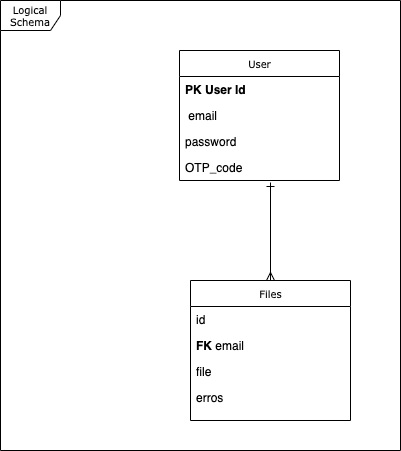

The diagram above was exported from draw.io. Its source (the exported page's mxGraphModel, read from the mxfile embedded in the PNG):
<mxGraphModel dx="954" dy="504" grid="1" gridSize="10" guides="1" tooltips="1" connect="1" arrows="1" fold="1" page="1" pageScale="1" pageWidth="850" pageHeight="1100" background="none" math="0" shadow="0">
  <root>
    <mxCell id="0" />
    <mxCell id="1" parent="0" />
    <mxCell id="17acba5748e5396b-1" value="Logical Schema" style="shape=umlFrame;whiteSpace=wrap;html=1;rounded=0;shadow=0;comic=0;labelBackgroundColor=none;strokeWidth=1;fontFamily=Verdana;fontSize=10;align=center;" parent="1" vertex="1">
      <mxGeometry x="20" y="20" width="400" height="450" as="geometry" />
    </mxCell>
    <mxCell id="17acba5748e5396b-20" value="User" style="swimlane;html=1;fontStyle=0;childLayout=stackLayout;horizontal=1;startSize=26;fillColor=none;horizontalStack=0;resizeParent=1;resizeLast=0;collapsible=1;marginBottom=0;swimlaneFillColor=#ffffff;rounded=0;shadow=0;comic=0;labelBackgroundColor=none;strokeWidth=1;fontFamily=Verdana;fontSize=10;align=center;" parent="1" vertex="1">
      <mxGeometry x="199" y="70" width="160" height="130" as="geometry" />
    </mxCell>
    <mxCell id="17acba5748e5396b-21" value="&lt;b&gt;PK User Id&amp;nbsp;&lt;/b&gt;" style="text;html=1;strokeColor=none;fillColor=none;align=left;verticalAlign=top;spacingLeft=4;spacingRight=4;whiteSpace=wrap;overflow=hidden;rotatable=0;points=[[0,0.5],[1,0.5]];portConstraint=eastwest;" parent="17acba5748e5396b-20" vertex="1">
      <mxGeometry y="26" width="160" height="26" as="geometry" />
    </mxCell>
    <mxCell id="17acba5748e5396b-24" value="&amp;nbsp;email" style="text;html=1;strokeColor=none;fillColor=none;align=left;verticalAlign=top;spacingLeft=4;spacingRight=4;whiteSpace=wrap;overflow=hidden;rotatable=0;points=[[0,0.5],[1,0.5]];portConstraint=eastwest;" parent="17acba5748e5396b-20" vertex="1">
      <mxGeometry y="52" width="160" height="26" as="geometry" />
    </mxCell>
    <mxCell id="17acba5748e5396b-26" value="password" style="text;html=1;strokeColor=none;fillColor=none;align=left;verticalAlign=top;spacingLeft=4;spacingRight=4;whiteSpace=wrap;overflow=hidden;rotatable=0;points=[[0,0.5],[1,0.5]];portConstraint=eastwest;" parent="17acba5748e5396b-20" vertex="1">
      <mxGeometry y="78" width="160" height="26" as="geometry" />
    </mxCell>
    <mxCell id="slTBO5cDr8nGCqKzbLfg-6" value="OTP_code" style="text;html=1;strokeColor=none;fillColor=none;align=left;verticalAlign=top;spacingLeft=4;spacingRight=4;whiteSpace=wrap;overflow=hidden;rotatable=0;points=[[0,0.5],[1,0.5]];portConstraint=eastwest;" vertex="1" parent="17acba5748e5396b-20">
      <mxGeometry y="104" width="160" height="26" as="geometry" />
    </mxCell>
    <mxCell id="17acba5748e5396b-30" value="Files" style="swimlane;html=1;fontStyle=0;childLayout=stackLayout;horizontal=1;startSize=26;fillColor=none;horizontalStack=0;resizeParent=1;resizeLast=0;collapsible=1;marginBottom=0;swimlaneFillColor=#ffffff;rounded=0;shadow=0;comic=0;labelBackgroundColor=none;strokeWidth=1;fontFamily=Verdana;fontSize=10;align=center;" parent="1" vertex="1">
      <mxGeometry x="210" y="300" width="160" height="140" as="geometry" />
    </mxCell>
    <mxCell id="17acba5748e5396b-31" value="id" style="text;html=1;strokeColor=none;fillColor=none;align=left;verticalAlign=top;spacingLeft=4;spacingRight=4;whiteSpace=wrap;overflow=hidden;rotatable=0;points=[[0,0.5],[1,0.5]];portConstraint=eastwest;" parent="17acba5748e5396b-30" vertex="1">
      <mxGeometry y="26" width="160" height="26" as="geometry" />
    </mxCell>
    <mxCell id="17acba5748e5396b-32" value="&lt;b&gt;FK&amp;nbsp;&lt;/b&gt;email" style="text;html=1;strokeColor=none;fillColor=none;align=left;verticalAlign=top;spacingLeft=4;spacingRight=4;whiteSpace=wrap;overflow=hidden;rotatable=0;points=[[0,0.5],[1,0.5]];portConstraint=eastwest;" parent="17acba5748e5396b-30" vertex="1">
      <mxGeometry y="52" width="160" height="26" as="geometry" />
    </mxCell>
    <mxCell id="17acba5748e5396b-33" value="file" style="text;html=1;strokeColor=none;fillColor=none;align=left;verticalAlign=top;spacingLeft=4;spacingRight=4;whiteSpace=wrap;overflow=hidden;rotatable=0;points=[[0,0.5],[1,0.5]];portConstraint=eastwest;" parent="17acba5748e5396b-30" vertex="1">
      <mxGeometry y="78" width="160" height="26" as="geometry" />
    </mxCell>
    <mxCell id="slTBO5cDr8nGCqKzbLfg-5" value="erros" style="text;html=1;strokeColor=none;fillColor=none;align=left;verticalAlign=top;spacingLeft=4;spacingRight=4;whiteSpace=wrap;overflow=hidden;rotatable=0;points=[[0,0.5],[1,0.5]];portConstraint=eastwest;" vertex="1" parent="17acba5748e5396b-30">
      <mxGeometry y="104" width="160" height="26" as="geometry" />
    </mxCell>
    <mxCell id="slTBO5cDr8nGCqKzbLfg-7" value="" style="endArrow=ERmany;html=1;rounded=0;endFill=0;edgeStyle=orthogonalEdgeStyle;entryX=0.5;entryY=0;entryDx=0;entryDy=0;startArrow=ERone;startFill=0;" edge="1" parent="1" target="17acba5748e5396b-30">
      <mxGeometry width="50" height="50" relative="1" as="geometry">
        <mxPoint x="290" y="202" as="sourcePoint" />
        <mxPoint x="450" y="280" as="targetPoint" />
        <Array as="points">
          <mxPoint x="290" y="202" />
        </Array>
      </mxGeometry>
    </mxCell>
  </root>
</mxGraphModel>